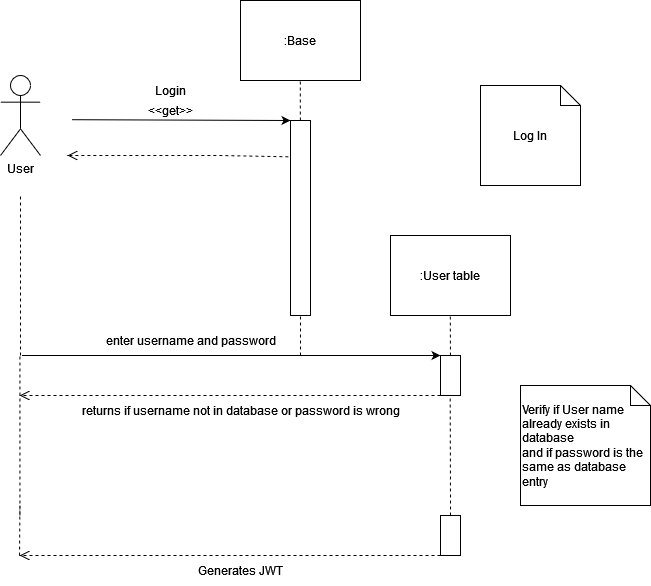

The diagram above was exported from draw.io. Its source (the exported page's mxGraphModel, read from the mxfile embedded in the PNG):
<mxGraphModel dx="1422" dy="752" grid="1" gridSize="10" guides="1" tooltips="1" connect="1" arrows="1" fold="1" page="1" pageScale="1" pageWidth="850" pageHeight="1100" math="0" shadow="0">
  <root>
    <mxCell id="0" />
    <mxCell id="1" parent="0" />
    <mxCell id="3" value="User" style="shape=umlActor;verticalLabelPosition=bottom;verticalAlign=top;html=1;" parent="1" vertex="1">
      <mxGeometry x="160" y="240" width="40" height="80" as="geometry" />
    </mxCell>
    <mxCell id="8" value=":Base" style="rounded=0;whiteSpace=wrap;html=1;" parent="1" vertex="1">
      <mxGeometry x="400" y="165" width="120" height="80" as="geometry" />
    </mxCell>
    <mxCell id="10" value="" style="endArrow=none;dashed=1;html=1;entryX=0.5;entryY=1;entryDx=0;entryDy=0;startArrow=none;" parent="1" source="14" edge="1">
      <mxGeometry width="50" height="50" relative="1" as="geometry">
        <mxPoint x="460.25" y="325" as="sourcePoint" />
        <mxPoint x="459.75" y="245" as="targetPoint" />
      </mxGeometry>
    </mxCell>
    <mxCell id="11" value="" style="endArrow=classic;html=1;entryX=0;entryY=0;entryDx=0;entryDy=0;exitX=1.076;exitY=0.115;exitDx=0;exitDy=0;exitPerimeter=0;" parent="1" target="14" edge="1">
      <mxGeometry width="50" height="50" relative="1" as="geometry">
        <mxPoint x="231.51999999999998" y="284.20000000000005" as="sourcePoint" />
        <mxPoint x="440" y="285" as="targetPoint" />
      </mxGeometry>
    </mxCell>
    <mxCell id="14" value="" style="rounded=0;whiteSpace=wrap;html=1;" parent="1" vertex="1">
      <mxGeometry x="450" y="285" width="20" height="195" as="geometry" />
    </mxCell>
    <mxCell id="16" value="&amp;lt;&amp;lt;get&amp;gt;&amp;gt;" style="text;html=1;strokeColor=none;fillColor=none;align=center;verticalAlign=middle;whiteSpace=wrap;rounded=0;" parent="1" vertex="1">
      <mxGeometry x="310" y="265" width="40" height="20" as="geometry" />
    </mxCell>
    <mxCell id="22" value="Login" style="text;html=1;align=center;verticalAlign=middle;resizable=0;points=[];autosize=1;strokeColor=none;fillColor=none;" parent="1" vertex="1">
      <mxGeometry x="305" y="240" width="50" height="30" as="geometry" />
    </mxCell>
    <mxCell id="25" value="" style="endArrow=none;dashed=1;html=1;entryX=0.5;entryY=1;entryDx=0;entryDy=0;exitX=0.5;exitY=0;exitDx=0;exitDy=0;" parent="1" edge="1">
      <mxGeometry width="50" height="50" relative="1" as="geometry">
        <mxPoint x="460" y="520" as="sourcePoint" />
        <mxPoint x="460" y="480" as="targetPoint" />
      </mxGeometry>
    </mxCell>
    <mxCell id="27" value="Log In" style="shape=note;size=20;whiteSpace=wrap;html=1;" parent="1" vertex="1">
      <mxGeometry x="640" y="250" width="100" height="100" as="geometry" />
    </mxCell>
    <mxCell id="28" value="Verify if User name already exists in database &lt;br&gt;&lt;div&gt;and if password is the same as database entry&lt;br&gt;&lt;/div&gt;" style="shape=note;size=20;whiteSpace=wrap;html=1;align=left;" parent="1" vertex="1">
      <mxGeometry x="680" y="550" width="130" height="120" as="geometry" />
    </mxCell>
    <mxCell id="45" value="" style="endArrow=none;dashed=1;html=1;" parent="1" edge="1">
      <mxGeometry width="50" height="50" relative="1" as="geometry">
        <mxPoint x="180" y="520" as="sourcePoint" />
        <mxPoint x="180" y="360" as="targetPoint" />
      </mxGeometry>
    </mxCell>
    <mxCell id="55" value="" style="html=1;verticalAlign=bottom;endArrow=open;dashed=1;endSize=8;rounded=0;entryX=1;entryY=1;entryDx=0;entryDy=0;exitX=-0.107;exitY=0.186;exitDx=0;exitDy=0;exitPerimeter=0;" parent="1" source="14" edge="1">
      <mxGeometry relative="1" as="geometry">
        <mxPoint x="375" y="320.4000000000001" as="sourcePoint" />
        <mxPoint x="227" y="320" as="targetPoint" />
        <Array as="points">
          <mxPoint x="380" y="320" />
        </Array>
      </mxGeometry>
    </mxCell>
    <mxCell id="K10mXw7lWHsyTxslwUvE-61" value="" style="endArrow=classic;html=1;exitX=1.076;exitY=0.115;exitDx=0;exitDy=0;exitPerimeter=0;" parent="1" edge="1">
      <mxGeometry width="50" height="50" relative="1" as="geometry">
        <mxPoint x="181.51999999999998" y="520" as="sourcePoint" />
        <mxPoint x="600" y="520" as="targetPoint" />
      </mxGeometry>
    </mxCell>
    <mxCell id="K10mXw7lWHsyTxslwUvE-62" value="enter username and password" style="text;html=1;align=center;verticalAlign=middle;resizable=0;points=[];autosize=1;strokeColor=none;fillColor=none;fontColor=#000000;" parent="1" vertex="1">
      <mxGeometry x="255" y="490" width="190" height="30" as="geometry" />
    </mxCell>
    <mxCell id="K10mXw7lWHsyTxslwUvE-63" value=":User table" style="rounded=0;whiteSpace=wrap;html=1;" parent="1" vertex="1">
      <mxGeometry x="550" y="400" width="120" height="80" as="geometry" />
    </mxCell>
    <mxCell id="K10mXw7lWHsyTxslwUvE-64" value="" style="endArrow=none;dashed=1;html=1;entryX=0.5;entryY=1;entryDx=0;entryDy=0;startArrow=none;" parent="1" source="K10mXw7lWHsyTxslwUvE-65" edge="1">
      <mxGeometry width="50" height="50" relative="1" as="geometry">
        <mxPoint x="610.25" y="560" as="sourcePoint" />
        <mxPoint x="609.75" y="480" as="targetPoint" />
      </mxGeometry>
    </mxCell>
    <mxCell id="K10mXw7lWHsyTxslwUvE-65" value="" style="rounded=0;whiteSpace=wrap;html=1;" parent="1" vertex="1">
      <mxGeometry x="600" y="520" width="20" height="40" as="geometry" />
    </mxCell>
    <mxCell id="K10mXw7lWHsyTxslwUvE-66" value="" style="endArrow=none;dashed=1;html=1;entryX=0.5;entryY=1;entryDx=0;entryDy=0;" parent="1" edge="1">
      <mxGeometry width="50" height="50" relative="1" as="geometry">
        <mxPoint x="610" y="680" as="sourcePoint" />
        <mxPoint x="609.66" y="560" as="targetPoint" />
      </mxGeometry>
    </mxCell>
    <mxCell id="K10mXw7lWHsyTxslwUvE-67" value="" style="html=1;verticalAlign=bottom;endArrow=open;dashed=1;endSize=8;rounded=0;entryX=1;entryY=1;entryDx=0;entryDy=0;exitX=0;exitY=1;exitDx=0;exitDy=0;" parent="1" source="K10mXw7lWHsyTxslwUvE-65" edge="1">
      <mxGeometry relative="1" as="geometry">
        <mxPoint x="399.9999999999999" y="561.27" as="sourcePoint" />
        <mxPoint x="179.14" y="560" as="targetPoint" />
        <Array as="points">
          <mxPoint x="332.14" y="560" />
        </Array>
      </mxGeometry>
    </mxCell>
    <mxCell id="K10mXw7lWHsyTxslwUvE-68" value="returns if username not in database or password is wrong" style="text;html=1;align=center;verticalAlign=middle;resizable=0;points=[];autosize=1;strokeColor=none;fillColor=none;fontColor=#000000;" parent="1" vertex="1">
      <mxGeometry x="230" y="560" width="340" height="30" as="geometry" />
    </mxCell>
    <mxCell id="K10mXw7lWHsyTxslwUvE-69" value="" style="endArrow=none;dashed=1;html=1;" parent="1" edge="1">
      <mxGeometry width="50" height="50" relative="1" as="geometry">
        <mxPoint x="179.41" y="680" as="sourcePoint" />
        <mxPoint x="179.41" y="520" as="targetPoint" />
      </mxGeometry>
    </mxCell>
    <mxCell id="K10mXw7lWHsyTxslwUvE-72" value="" style="rounded=0;whiteSpace=wrap;html=1;" parent="1" vertex="1">
      <mxGeometry x="600" y="680" width="20" height="40" as="geometry" />
    </mxCell>
    <mxCell id="K10mXw7lWHsyTxslwUvE-73" value="" style="html=1;verticalAlign=bottom;endArrow=open;dashed=1;endSize=8;rounded=0;entryX=1;entryY=1;entryDx=0;entryDy=0;exitX=0;exitY=1;exitDx=0;exitDy=0;" parent="1" edge="1">
      <mxGeometry relative="1" as="geometry">
        <mxPoint x="600" y="720" as="sourcePoint" />
        <mxPoint x="179.13999999999987" y="720" as="targetPoint" />
        <Array as="points">
          <mxPoint x="332.14" y="720" />
        </Array>
      </mxGeometry>
    </mxCell>
    <mxCell id="K10mXw7lWHsyTxslwUvE-74" value="Generates JWT" style="text;html=1;align=center;verticalAlign=middle;resizable=0;points=[];autosize=1;strokeColor=none;fillColor=none;fontColor=#000000;" parent="1" vertex="1">
      <mxGeometry x="345" y="720" width="110" height="30" as="geometry" />
    </mxCell>
    <mxCell id="K10mXw7lWHsyTxslwUvE-75" value="" style="endArrow=none;dashed=1;html=1;" parent="1" edge="1">
      <mxGeometry width="50" height="50" relative="1" as="geometry">
        <mxPoint x="179" y="720" as="sourcePoint" />
        <mxPoint x="179.41000000000008" y="670" as="targetPoint" />
      </mxGeometry>
    </mxCell>
  </root>
</mxGraphModel>